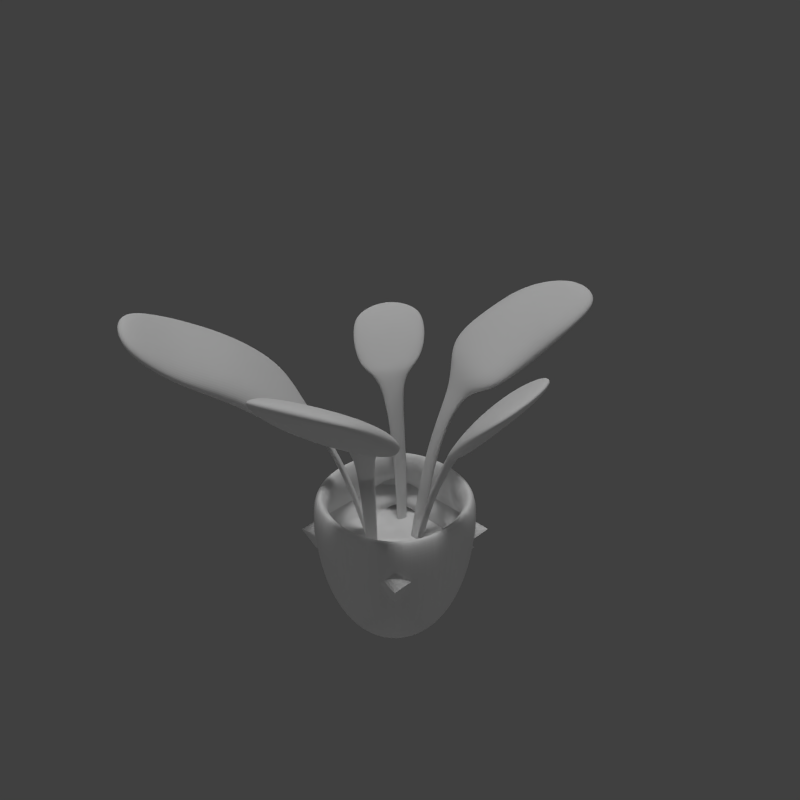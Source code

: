 # Source: PotPlant4-2.blend  (saved by Blender 2.75.0; exported with 4.5.12 LTS)
import bpy
from mathutils import Matrix  # noqa: F401  (used for matrix-valued properties, if any)

bpy.ops.wm.read_factory_settings(use_empty=True)
scene = bpy.context.scene
scene.name = 'Scene'

# ---- collections
col_collection_1 = bpy.data.collections.new('Collection 1'); scene.collection.children.link(col_collection_1)

# ---- materials (node trees are filled in below, after node groups)
mat_material_003 = bpy.data.materials.new('Material.003')
mat_material_003.alpha_threshold = 0.0
mat_material_003.use_transparent_shadow = False
mat_material_003.roughness = 0.5
mat_material_003.specular_intensity = 0.05

# ---- material node trees

# ---- world
world_world = bpy.data.worlds.new('World'); scene.world = world_world
world_world.color = (0.05088, 0.05088, 0.05088)
world_world.use_sun_shadow = False
world_world.sun_shadow_jitter_overblur = 0.0
world_world.cycles.sampling_method = 'MANUAL'
world_world.cycles.sample_map_resolution = 256

# ---- cameras
cam_camera_004 = bpy.data.cameras.new('Camera.004')
cam_camera_004.clip_end = 100.0
cam_camera_004.lens = 35.0
cam_camera_004.sensor_width = 32.0
cam_camera_004.sensor_height = 18.0
cam_camera_004.display_size = 2.0
cam_camera_004.dof.focus_distance = 0.0
cam_camera_004.dof.aperture_fstop = 128.0
cam_camera_004.dof.aperture_blades = 6

# ---- lights
light_sun_001 = bpy.data.lights.new('Sun.001', 'SUN')
light_sun_001.transmission_factor = 0.0
light_sun_001.angle = 0.1993
light_sun_001.energy = 1.0
light_sun_001.shadow_buffer_clip_start = 0.5
light_sun_001.shadow_soft_size = 0.1
light_sun_001.shadow_cascade_max_distance = 1000.0
light_sun_001.cycles.use_multiple_importance_sampling = False
light_point_006 = bpy.data.lights.new('Point.006', 'POINT')
light_point_006.transmission_factor = 0.0
light_point_006.energy = 100.0
light_point_006.shadow_buffer_clip_start = 0.5
light_point_006.shadow_soft_size = 0.1
light_point_006.shadow_maximum_resolution = 0.006
light_point_006.use_absolute_resolution = True
light_point_006.cycles.use_multiple_importance_sampling = False
light_point_004 = bpy.data.lights.new('Point.004', 'POINT')
light_point_004.transmission_factor = 0.0
light_point_004.energy = 100.0
light_point_004.shadow_buffer_clip_start = 0.5
light_point_004.shadow_soft_size = 0.1
light_point_004.shadow_maximum_resolution = 0.006
light_point_004.use_absolute_resolution = True
light_point_004.cycles.use_multiple_importance_sampling = False
light_point_002 = bpy.data.lights.new('Point.002', 'POINT')
light_point_002.transmission_factor = 0.0
light_point_002.energy = 100.0
light_point_002.shadow_buffer_clip_start = 0.5
light_point_002.shadow_soft_size = 0.1
light_point_002.shadow_maximum_resolution = 0.006
light_point_002.use_absolute_resolution = True
light_point_002.cycles.use_multiple_importance_sampling = False
light_point = bpy.data.lights.new('Point', 'POINT')
light_point.transmission_factor = 0.0
light_point.energy = 100.0
light_point.shadow_buffer_clip_start = 0.5
light_point.shadow_soft_size = 0.1
light_point.shadow_maximum_resolution = 0.006
light_point.use_absolute_resolution = True
light_point.cycles.use_multiple_importance_sampling = False

# ---- meshes
me_cube = bpy.data.meshes.new('Cube')
me_cube.from_pydata([(0.1875, 0.2065, 0.00147), (0.1875, -0.1685, 0.00147), (-0.1875, -0.1685, 0.00147), (-0.1875, 0.2065, 0.00147), (0.25, 0.269, 0.5015), (0.25, -0.231, 0.5015), (-0.25, -0.231, 0.5015), (-0.25, 0.269, 0.5015), (-0.1875, 0.2065, 0.5015), (-0.1875, -0.1685, 0.5015), (0.1875, -0.1685, 0.5015), (0.1875, 0.2065, 0.5015), (0.1777, 0.1967, 0.3765), (0.1777, -0.1587, 0.3765), (-0.1777, -0.1587, 0.3765), (-0.1777, 0.1967, 0.3765), (-0.06009, 0.135, 0.5661), (0.04705, 0.02892, 0.2223), (-0.1313, 0.1899, 0.7219), (-0.1067, 0.2399, 0.7263), (0.1037, -0.01377, 0.5973), (0.5511, -0.1074, 0.9987), (-0.3241, 0.135, 0.892), (-0.2146, 0.378, 0.9525), (-0.2551, 0.4079, 0.8734), (-0.3647, 0.1649, 0.8129), (-0.07734, 0.3465, 0.8213), (-0.2549, 0.1264, 0.7016), (-0.1201, 0.3748, 0.7855), (-0.2122, 0.09813, 0.7374), (0.5022, -0.2263, 0.9921), (0.5207, -0.2243, 0.95), (0.5696, -0.1054, 0.9566), (-0.129, 0.251, 0.7248), (-0.1536, 0.201, 0.7204), (-0.07679, 0.1434, 0.5679), (-0.05804, 0.1809, 0.5679), (0.0532, -0.01255, 0.2223), (0.07166, -0.00981, 0.2241), (0.06551, 0.03166, 0.2241), (0.4896, 0.02374, 0.9671), (0.3879, -0.2235, 0.9534), (-0.5023, 0.1991, 0.9194), (-0.3919, 0.4333, 0.9874), (0.404, -0.2281, 0.9031), (-0.3763, 0.4119, 1.033), (-0.4868, 0.1777, 0.9654), (-0.04134, 0.1725, 0.5661), (0.5058, 0.01916, 0.9168), (0.1304, 0.02356, 0.5991), (0.122, -0.01751, 0.5991), (0.2254, 0.003561, 0.7569), (0.2062, -0.04889, 0.7555), (0.2781, 0.1227, 0.8351), (0.1915, -0.1508, 0.7644), (0.3225, 0.1118, 0.7925), (0.1471, -0.1398, 0.807), (0.4293, 0.06559, 0.8415), (0.3287, -0.1875, 0.8179), (0.2875, -0.1867, 0.902), (0.3881, 0.06638, 0.9257), (0.183, -0.04048, 0.7595), (0.2022, 0.01197, 0.7609), (0.1121, 0.02731, 0.5973), (0.002406, 0.07252, 0.2223), (-0.01429, 0.08087, 0.2241), (0.004463, 0.1184, 0.2241), (0.02116, 0.11, 0.2223), (-0.581, 0.2748, 1.018), (-0.5279, 0.3874, 1.05), (-0.5097, 0.3748, 1.091), (-0.5628, 0.2622, 1.058), (0.102, 0.1231, 0.5348), (0.1271, 0.1967, 0.722), (0.1748, 0.1674, 0.722), (0.2383, 0.1404, 0.7524), (0.1085, 0.2801, 0.7193), (0.2571, 0.1696, 0.7337), (0.0897, 0.251, 0.738), (0.1878, 0.1886, 0.7244), (0.1402, 0.2179, 0.7244), (0.1088, 0.1404, 0.5366), (0.1478, 0.125, 0.5366), (0.141, 0.1077, 0.5348), (0.3336, 0.204, 0.8394), (0.1448, 0.3601, 0.7826), (0.3422, 0.2214, 0.792), (0.1362, 0.3428, 0.83), (0.3588, 0.3373, 0.8808), (0.2601, 0.4067, 0.8761), (0.08357, 0.08675, 0.2226), (0.08876, 0.0967, 0.2239), (0.1155, 0.08894, 0.2239), (0.1103, 0.07899, 0.2226), (-0.05937, 0.02704, 0.5348), (-0.1133, -0.02903, 0.722), (-0.1441, 0.01762, 0.722), (-0.1902, 0.06891, 0.7524), (-0.1317, -0.1125, 0.7193), (-0.2196, 0.05047, 0.7337), (-0.1023, -0.09406, 0.738), (-0.1648, 0.00391, 0.7244), (-0.134, -0.04274, 0.7244), (-0.07292, 0.01421, 0.5366), (-0.1018, 0.04465, 0.5366), (-0.0882, 0.05748, 0.5348), (-0.2774, 0.04453, 0.834), (-0.1819, -0.178, 0.7663), (-0.3006, 0.03079, 0.7905), (-0.1587, -0.1643, 0.8098), (-0.3819, 0.03446, 0.9324), (-0.2522, -0.2679, 0.8404), (-0.4135, 0.01579, 0.8733), (-0.2206, -0.2492, 0.8995), (-0.02735, 0.05218, 0.2226), (-0.03626, 0.04535, 0.2239), (-0.05723, 0.0637, 0.2239), (-0.04832, 0.07053, 0.2226), (-0.008654, -0.09281, 0.5348), (0.03155, -0.1594, 0.722), (-0.02148, -0.1771, 0.722), (-0.08297, -0.2084, 0.7524), (0.1074, -0.1988, 0.7193), (-0.07276, -0.2415, 0.7337), (0.0972, -0.1656, 0.738), (-0.01361, -0.2007, 0.7244), (0.03942, -0.183, 0.7244), (0.0002331, -0.1092, 0.5366), (-0.03664, -0.1292, 0.5366), (-0.04552, -0.1128, 0.5348), (-0.1496, -0.3081, 0.9006), (0.1969, -0.2804, 0.8444), (-0.131, -0.3616, 0.8567), (0.1783, -0.2269, 0.8883), (-0.04231, -0.4663, 1.006), (0.1217, -0.4257, 1.0), (-0.02466, -0.05537, 0.2226), (-0.02036, -0.06574, 0.2239), (-0.04351, -0.08125, 0.2239), (-0.0478, -0.07088, 0.2226), (-0.5047, -0.06848, 1.051), (-0.4009, -0.3104, 0.9774), (-0.5299, -0.08342, 1.004), (-0.3757, -0.2954, 1.025), (-0.5336, -0.1574, 1.06), (-0.482, -0.2482, 1.05), (-0.1536, -0.1345, 0.314), (-0.1536, 0.1726, 0.314), (0.1536, -0.1345, 0.314), (0.1536, 0.1726, 0.314), (-0.218, -0.06005, 0.8218), (-0.3012, -0.1083, 0.9164), (-0.2197, -0.05677, 0.8229), (-0.3027, -0.1053, 0.9169), (-0.4402, -0.182, 1.038), (-0.1463, -0.01257, 0.7452)], [], [(0, 1, 2, 3), (0, 4, 5, 1), (1, 5, 6, 2), (2, 6, 7, 3), (4, 0, 3, 7), (4, 7, 8, 11), (7, 6, 9, 8), (6, 5, 10, 9), (5, 4, 11, 10), (101, 102, 98, 99), (94, 95, 102, 103), (27, 29, 22, 25), (28, 27, 25, 24), (23, 24, 43, 45), (34, 18, 29, 27), (33, 34, 27, 28), (16, 18, 34, 35), (36, 35, 34, 33), (48, 40, 21, 32), (63, 49, 39, 17), (61, 52, 54, 56), (25, 22, 46, 42), (22, 23, 45, 46), (24, 25, 42, 43), (45, 43, 69, 70), (47, 19, 18, 16), (49, 50, 38, 39), (29, 26, 23, 22), (26, 28, 24, 23), (18, 19, 26, 29), (19, 33, 28, 26), (16, 35, 65, 64), (19, 47, 36, 33), (40, 41, 30, 21), (44, 48, 32, 31), (56, 54, 58, 59), (20, 63, 17, 37), (21, 30, 31, 32), (41, 44, 31, 30), (61, 20, 50, 52), (50, 20, 37, 38), (62, 61, 56, 53), (57, 60, 40, 48), (20, 61, 62, 63), (53, 56, 59, 60), (58, 57, 48, 44), (59, 58, 44, 41), (60, 59, 41, 40), (50, 49, 51, 52), (63, 62, 51, 49), (55, 53, 60, 57), (54, 55, 57, 58), (51, 62, 53, 55), (52, 51, 55, 54), (36, 47, 67, 66), (35, 36, 66, 65), (47, 16, 64, 67), (71, 70, 69, 68), (42, 46, 71, 68), (46, 45, 70, 71), (43, 42, 68, 69), (80, 73, 78, 76), (79, 80, 76, 77), (72, 73, 80, 81), (82, 81, 80, 79), (83, 74, 73, 72), (73, 74, 75, 78), (74, 79, 77, 75), (74, 83, 82, 79), (76, 78, 87, 85), (75, 77, 86, 84), (77, 76, 85, 86), (78, 75, 84, 87), (87, 84, 88, 89), (85, 87, 89), (83, 72, 90, 93), (82, 83, 93, 92), (72, 81, 91, 90), (81, 82, 92, 91), (9, 10, 13, 14), (8, 9, 14, 15), (102, 95, 100, 98), (12, 149, 147, 15), (10, 11, 12, 13), (11, 8, 15, 12), (14, 146, 148, 13), (104, 103, 102, 101), (105, 96, 95, 94), (95, 96, 97, 155, 100), (96, 101, 99, 97), (96, 105, 104, 101), (98, 100, 109, 107), (97, 99, 108, 106), (99, 98, 107, 108), (152, 150, 155), (109, 150, 151, 113), (108, 107, 111, 112), (105, 94, 114, 117), (104, 105, 117, 116), (94, 103, 115, 114), (103, 104, 116, 115), (125, 126, 122, 123), (118, 119, 126, 127), (126, 119, 124, 122), (128, 127, 126, 125), (129, 120, 119, 118), (119, 120, 121, 124), (120, 125, 123, 121), (120, 129, 128, 125), (122, 124, 133, 131), (121, 123, 132, 130), (123, 122, 131, 132), (124, 121, 130, 133), (132, 131, 135, 134), (130, 132, 134), (129, 118, 136, 139), (128, 129, 139, 138), (118, 127, 137, 136), (127, 128, 138, 137), (112, 111, 141, 142), (110, 112, 142, 140), (111, 113, 143, 141), (133, 130, 134, 135), (141, 143, 145), (143, 154, 140, 144, 145), (131, 133, 135), (142, 141, 145, 144), (140, 142, 144), (84, 86, 88), (86, 85, 89, 88), (149, 146, 148), (149, 146, 147), (13, 148, 149, 12), (15, 14, 146, 147), (106, 108, 112, 110), (107, 109, 113, 111), (150, 152, 153, 151), (152, 106, 110, 153), (151, 153, 154), (113, 151, 154, 143), (140, 154, 153, 110), (106, 152, 155, 97), (100, 155, 150, 109)])
_uv = me_cube.uv_layers.new(name='UVMap')
_uv.uv.foreach_set('vector', [0.1875, 0.875, 0.1875, 0.625, 0.0625, 0.625, 0.0625, 0.875, 0.0625, 0.625, 0.0625, 0.875, 0.1875, 0.875, 0.1875, 0.625, 0.0625, 0.625, 0.0625, 0.875, 0.1875, 0.875, 0.1875, 0.625, 0.0625, 0.625, 0.0625, 0.875, 0.1875, 0.875, 0.1875, 0.625, 0.1875, 0.875, 0.1875, 0.625, 0.0625, 0.625, 0.0625, 0.875, 0.1875, 0.875, 0.1875, 0.625, 0.0625, 0.625, 0.0625, 0.875, 0.0625, 0.625, 0.0625, 0.875, 0.1875, 0.875, 0.1875, 0.625, 0.0625, 0.625, 0.0625, 0.875, 0.1875, 0.875, 0.1875, 0.625, 0.0625, 0.625, 0.0625, 0.875, 0.1875, 0.875, 0.1875, 0.625, 0.4375, 0.125, 0.3125, 0.125, 0.3125, 0.125, 0.4375, 0.125, 0.0625, 0.375, 0.0625, 0.125, 0.0625, 0.125, 0.0625, 0.375, 0.3125, 0.125, 0.3125, 0.125, 0.3125, 0.125, 0.3125, 0.125, 0.4375, 0.125, 0.3125, 0.125, 0.3125, 0.125, 0.4375, 0.125, 0.4375, 0.125, 0.4375, 0.125, 0.4375, 0.125, 0.4375, 0.125, 0.3125, 0.125, 0.3125, 0.125, 0.3125, 0.125, 0.3125, 0.125, 0.4375, 0.125, 0.3125, 0.125, 0.3125, 0.125, 0.4375, 0.125, 0.0625, 0.375, 0.0625, 0.125, 0.0625, 0.125, 0.0625, 0.375, 0.1875, 0.375, 0.0625, 0.375, 0.0625, 0.125, 0.1875, 0.125, 0.3125, 0.125, 0.3125, 0.125, 0.3125, 0.125, 0.3125, 0.125, 0.0625, 0.375, 0.0625, 0.375, 0.0625, 0.375, 0.0625, 0.375, 0.4375, 0.125, 0.4375, 0.125, 0.4375, 0.125, 0.4375, 0.125, 0.3125, 0.125, 0.3125, 0.125, 0.3125, 0.125, 0.3125, 0.125, 0.3125, 0.125, 0.4375, 0.125, 0.4375, 0.125, 0.3125, 0.125, 0.4375, 0.125, 0.3125, 0.125, 0.3125, 0.125, 0.4375, 0.125, 0.4375, 0.125, 0.4375, 0.125, 0.4375, 0.125, 0.4375, 0.125, 0.1875, 0.375, 0.1875, 0.125, 0.0625, 0.125, 0.0625, 0.375, 0.0625, 0.375, 0.1875, 0.375, 0.1875, 0.375, 0.0625, 0.375, 0.3125, 0.125, 0.4375, 0.125, 0.4375, 0.125, 0.3125, 0.125, 0.4375, 0.125, 0.4375, 0.125, 0.4375, 0.125, 0.4375, 0.125, 0.3125, 0.125, 0.4375, 0.125, 0.4375, 0.125, 0.3125, 0.125, 0.4375, 0.125, 0.4375, 0.125, 0.4375, 0.125, 0.4375, 0.125, 0.0625, 0.375, 0.0625, 0.375, 0.0625, 0.375, 0.0625, 0.375, 0.1875, 0.125, 0.1875, 0.375, 0.1875, 0.375, 0.1875, 0.125, 0.3125, 0.125, 0.4375, 0.125, 0.4375, 0.125, 0.3125, 0.125, 0.4375, 0.125, 0.3125, 0.125, 0.3125, 0.125, 0.4375, 0.125, 0.4375, 0.125, 0.4375, 0.125, 0.4375, 0.125, 0.4375, 0.125, 0.1875, 0.375, 0.0625, 0.375, 0.0625, 0.375, 0.1875, 0.375, 0.3125, 0.125, 0.4375, 0.125, 0.4375, 0.125, 0.3125, 0.125, 0.4375, 0.125, 0.4375, 0.125, 0.4375, 0.125, 0.4375, 0.125, 0.1875, 0.125, 0.1875, 0.375, 0.1875, 0.375, 0.1875, 0.125, 0.1875, 0.375, 0.1875, 0.375, 0.1875, 0.375, 0.1875, 0.375, 0.3125, 0.125, 0.4375, 0.125, 0.4375, 0.125, 0.3125, 0.125, 0.3125, 0.125, 0.3125, 0.125, 0.3125, 0.125, 0.3125, 0.125, 0.1875, 0.375, 0.1875, 0.125, 0.0625, 0.125, 0.0625, 0.375, 0.3125, 0.125, 0.4375, 0.125, 0.4375, 0.125, 0.3125, 0.125, 0.4375, 0.125, 0.3125, 0.125, 0.3125, 0.125, 0.4375, 0.125, 0.4375, 0.125, 0.4375, 0.125, 0.4375, 0.125, 0.4375, 0.125, 0.3125, 0.125, 0.4375, 0.125, 0.4375, 0.125, 0.3125, 0.125, 0.1875, 0.375, 0.0625, 0.375, 0.0625, 0.125, 0.1875, 0.125, 0.0625, 0.375, 0.0625, 0.125, 0.0625, 0.125, 0.0625, 0.375, 0.3125, 0.125, 0.3125, 0.125, 0.3125, 0.125, 0.3125, 0.125, 0.4375, 0.125, 0.3125, 0.125, 0.3125, 0.125, 0.4375, 0.125, 0.3125, 0.125, 0.3125, 0.125, 0.3125, 0.125, 0.3125, 0.125, 0.4375, 0.125, 0.3125, 0.125, 0.3125, 0.125, 0.4375, 0.125, 0.1875, 0.375, 0.1875, 0.375, 0.1875, 0.375, 0.1875, 0.375, 0.0625, 0.375, 0.1875, 0.375, 0.1875, 0.375, 0.0625, 0.375, 0.1875, 0.375, 0.0625, 0.375, 0.0625, 0.375, 0.1875, 0.375, 0.3125, 0.125, 0.4375, 0.125, 0.4375, 0.125, 0.3125, 0.125, 0.3125, 0.125, 0.3125, 0.125, 0.3125, 0.125, 0.3125, 0.125, 0.3125, 0.125, 0.4375, 0.125, 0.4375, 0.125, 0.3125, 0.125, 0.4375, 0.125, 0.3125, 0.125, 0.3125, 0.125, 0.4375, 0.125, 0.3125, 0.125, 0.3125, 0.125, 0.3125, 0.125, 0.3125, 0.125, 0.4375, 0.125, 0.3125, 0.125, 0.3125, 0.125, 0.4375, 0.125, 0.0625, 0.375, 0.0625, 0.125, 0.0625, 0.125, 0.0625, 0.375, 0.1875, 0.375, 0.0625, 0.375, 0.0625, 0.125, 0.1875, 0.125, 0.1875, 0.375, 0.1875, 0.125, 0.0625, 0.125, 0.0625, 0.375, 0.3125, 0.125, 0.4375, 0.125, 0.4375, 0.125, 0.3125, 0.125, 0.4375, 0.125, 0.4375, 0.125, 0.4375, 0.125, 0.4375, 0.125, 0.1875, 0.125, 0.1875, 0.375, 0.1875, 0.375, 0.1875, 0.125, 0.3125, 0.125, 0.3125, 0.125, 0.3125, 0.125, 0.3125, 0.125, 0.4375, 0.125, 0.4375, 0.125, 0.4375, 0.125, 0.4375, 0.125, 0.4375, 0.125, 0.3125, 0.125, 0.3125, 0.125, 0.4375, 0.125, 0.3125, 0.125, 0.4375, 0.125, 0.4375, 0.125, 0.3125, 0.125, 0.3125, 0.125, 0.4375, 0.125, 0.4375, 0.125, 0.3125, 0.125, 0.3125, 0.125, 0.3125, 0.125, 0.3125, 0.125, 0.1875, 0.375, 0.0625, 0.375, 0.0625, 0.375, 0.1875, 0.375, 0.1875, 0.375, 0.1875, 0.375, 0.1875, 0.375, 0.1875, 0.375, 0.0625, 0.375, 0.0625, 0.375, 0.0625, 0.375, 0.0625, 0.375, 0.0625, 0.375, 0.1875, 0.375, 0.1875, 0.375, 0.0625, 0.375, 0.0625, 0.625, 0.0625, 0.875, 0.1875, 0.875, 0.1875, 0.625, 0.0625, 0.625, 0.0625, 0.875, 0.1875, 0.75, 0.1875, 0.625, 0.3125, 0.125, 0.3125, 0.125, 0.3125, 0.125, 0.3125, 0.125, 0.4375, 0.625, 0.4375, 0.875, 0.3125, 0.875, 0.3125, 0.625, 0.0625, 0.625, 0.0625, 0.875, 0.1875, 0.75, 0.1875, 0.625, 0.0625, 0.625, 0.0625, 0.875, 0.1875, 0.875, 0.1875, 0.625, 0.3125, 0.625, 0.3125, 0.875, 0.4375, 0.875, 0.4375, 0.625, 0.1875, 0.375, 0.0625, 0.375, 0.0625, 0.125, 0.1875, 0.125, 0.1875, 0.375, 0.1875, 0.125, 0.0625, 0.125, 0.0625, 0.375, 0.3125, 0.125, 0.4375, 0.125, 0.4375, 0.125, 0.375, 0.125, 0.3125, 0.125, 0.4375, 0.125, 0.4375, 0.125, 0.4375, 0.125, 0.4375, 0.125, 0.1875, 0.125, 0.1875, 0.375, 0.1875, 0.375, 0.1875, 0.125, 0.3125, 0.125, 0.3125, 0.125, 0.3125, 0.125, 0.3125, 0.125, 0.4375, 0.125, 0.4375, 0.125, 0.4375, 0.125, 0.4375, 0.125, 0.4375, 0.125, 0.3125, 0.125, 0.3125, 0.125, 0.4375, 0.125, 0.3125, 0.125, 0.4375, 0.125, 0.4375, 0.375, 0.3125, 0.125, 0.4375, 0.125, 0.4375, 0.375, 0.3125, 0.375, 0.4375, 0.125, 0.3125, 0.125, 0.3125, 0.125, 0.4375, 0.125, 0.1875, 0.375, 0.0625, 0.375, 0.0625, 0.375, 0.1875, 0.375, 0.1875, 0.375, 0.1875, 0.375, 0.1875, 0.375, 0.1875, 0.375, 0.0625, 0.375, 0.0625, 0.375, 0.0625, 0.375, 0.0625, 0.375, 0.0625, 0.375, 0.1875, 0.375, 0.1875, 0.375, 0.0625, 0.375, 0.4375, 0.125, 0.3125, 0.125, 0.3125, 0.125, 0.4375, 0.125, 0.0625, 0.375, 0.0625, 0.125, 0.0625, 0.125, 0.0625, 0.375, 0.3125, 0.125, 0.3125, 0.125, 0.3125, 0.125, 0.3125, 0.125, 0.1875, 0.375, 0.0625, 0.375, 0.0625, 0.125, 0.1875, 0.125, 0.1875, 0.375, 0.1875, 0.125, 0.0625, 0.125, 0.0625, 0.375, 0.3125, 0.125, 0.4375, 0.125, 0.4375, 0.125, 0.3125, 0.125, 0.4375, 0.125, 0.4375, 0.125, 0.4375, 0.125, 0.4375, 0.125, 0.1875, 0.125, 0.1875, 0.375, 0.1875, 0.375, 0.1875, 0.125, 0.3125, 0.125, 0.3125, 0.125, 0.3125, 0.125, 0.3125, 0.125, 0.4375, 0.125, 0.4375, 0.125, 0.4375, 0.125, 0.4375, 0.125, 0.4375, 0.125, 0.3125, 0.125, 0.3125, 0.125, 0.4375, 0.125, 0.3125, 0.125, 0.4375, 0.125, 0.4375, 0.125, 0.3125, 0.125, 0.4375, 0.125, 0.3125, 0.125, 0.3125, 0.125, 0.4375, 0.125, 0.4375, 0.125, 0.4375, 0.125, 0.4375, 0.125, 0.1875, 0.375, 0.0625, 0.375, 0.0625, 0.375, 0.1875, 0.375, 0.1875, 0.375, 0.1875, 0.375, 0.1875, 0.375, 0.1875, 0.375, 0.0625, 0.375, 0.0625, 0.375, 0.0625, 0.375, 0.0625, 0.375, 0.0625, 0.375, 0.1875, 0.375, 0.1875, 0.375, 0.0625, 0.375, 0.4375, 0.125, 0.3125, 0.125, 0.3125, 0.125, 0.4375, 0.125, 0.4375, 0.125, 0.4375, 0.125, 0.4375, 0.125, 0.4375, 0.125, 0.3125, 0.125, 0.3125, 0.125, 0.3125, 0.125, 0.3125, 0.125, 0.3125, 0.125, 0.4375, 0.125, 0.4375, 0.125, 0.3125, 0.125, 0.3125, 0.125, 0.3125, 0.125, 0.3125, 0.125, 0.3125, 0.125, 0.3125, 0.375, 0.4375, 0.375, 0.4375, 0.125, 0.3125, 0.125, 0.3125, 0.125, 0.3125, 0.125, 0.3125, 0.125, 0.4375, 0.125, 0.3125, 0.125, 0.3125, 0.125, 0.4375, 0.125, 0.4375, 0.125, 0.4375, 0.125, 0.4375, 0.125, 0.4375, 0.125, 0.4375, 0.125, 0.4375, 0.125, 0.4375, 0.125, 0.3125, 0.125, 0.3125, 0.125, 0.4375, 0.125, 0.3125, 0.625, 0.4375, 0.875, 0.4375, 0.625, 0.3125, 0.875, 0.3125, 0.625, 0.4375, 0.875, 0.3125, 0.875, 0.4375, 0.875, 0.4375, 0.625, 0.3125, 0.625, 0.3125, 0.625, 0.3125, 0.875, 0.4375, 0.875, 0.4375, 0.625, 0.4375, 0.125, 0.4375, 0.125, 0.4375, 0.125, 0.4375, 0.125, 0.3125, 0.125, 0.3125, 0.125, 0.3125, 0.125, 0.3125, 0.125, 0.3125, 0.375, 0.3125, 0.125, 0.4375, 0.125, 0.4375, 0.375, 0.3125, 0.125, 0.4375, 0.125, 0.4375, 0.375, 0.3125, 0.375, 0.3125, 0.125, 0.4375, 0.125, 0.4375, 0.375, 0.3125, 0.375, 0.4375, 0.375, 0.4375, 0.125, 0.3125, 0.125, 0.3125, 0.375, 0.3125, 0.125, 0.4375, 0.125, 0.4375, 0.375, 0.4375, 0.125, 0.3125, 0.125, 0.3125, 0.375, 0.4375, 0.375, 0.3125, 0.375, 0.4375, 0.375, 0.4375, 0.125, 0.3125, 0.125])
me_cube.materials.append(mat_material_003)
me_cube.use_remesh_preserve_volume = False
me_cube.use_remesh_preserve_attributes = False
me_cube.use_mirror_vertex_groups = False
me_cube.update()

# ---- objects
ob_sun = bpy.data.objects.new('Sun', light_sun_001)
ob_point_006 = bpy.data.objects.new('Point.006', light_point_006)
ob_point_004 = bpy.data.objects.new('Point.004', light_point_004)
ob_point_002 = bpy.data.objects.new('Point.002', light_point_002)
ob_point = bpy.data.objects.new('Point', light_point)
ob_empty = bpy.data.objects.new('Empty', None)
ob_camera_004 = bpy.data.objects.new('Camera.004', cam_camera_004)
ob_cube = bpy.data.objects.new('Cube', me_cube)

# ---- transforms, parenting, visibility, modifiers, constraints
ob_sun.location = (0.0, 0.0, 6.0)
ob_sun.lineart.crease_threshold = 0.0
ob_point_006.location = (4.0, 4.0, -5.0)
ob_point_006.lineart.crease_threshold = 0.0
ob_point_004.location = (-4.0, -4.0, -5.0)
ob_point_004.lineart.crease_threshold = 0.0
ob_point_002.location = (4.0, -4.0, 6.0)
ob_point_002.lineart.crease_threshold = 0.0
ob_point.location = (-4.0, 4.0, 6.0)
ob_point.lineart.crease_threshold = 0.0
ob_empty.location = (0.0, 0.0, 0.0)
ob_empty.rotation_euler = (0.0, 0.0, 4.712)
ob_empty.empty_image_offset = (0.0, 0.0)
ob_empty.lineart.crease_threshold = 0.0
ob_camera_004.parent = ob_empty
ob_camera_004.location = (1.315, -1.315, 1.861)
ob_camera_004.rotation_euler = (1.047, -1.11e-16, 0.7854)
ob_camera_004.scale = (0.2222, 0.2222, 0.2222)
ob_camera_004.lineart.crease_threshold = 0.0
ob_cube.location = (0.0, 0.0, 0.0)
ob_cube.lock_rotations_4d = False
ob_cube.empty_display_type = 'ARROWS'
ob_cube.show_transparent = True
ob_cube.lineart.crease_threshold = 0.0
_m = ob_cube.modifiers.new('Subsurf', 'SUBSURF')
_m.uv_smooth = 'PRESERVE_CORNERS'
_m.levels = 0
_m.render_levels = 4
_m.show_only_control_edges = False

# ---- collection membership
col_collection_1.objects.link(ob_sun)
col_collection_1.objects.link(ob_point_006)
col_collection_1.objects.link(ob_point_004)
col_collection_1.objects.link(ob_point_002)
col_collection_1.objects.link(ob_point)
col_collection_1.objects.link(ob_empty)
col_collection_1.objects.link(ob_camera_004)
col_collection_1.objects.link(ob_cube)

# ---- scene / render settings (as saved in the file)
scene.camera = ob_camera_004
scene.frame_start = 1; scene.frame_end = 4; scene.frame_set(4)
scene.render.engine = 'BLENDER_EEVEE_NEXT'
scene.render.image_settings.compression = 90
scene.render.resolution_x = 500
scene.render.resolution_y = 500
scene.render.resolution_percentage = 50
scene.render.dither_intensity = 0.0
scene.render.film_transparent = True
scene.render.bake_margin = 2
scene.render.bake_bias = 0.0
scene.cycles.use_denoising = False
scene.cycles.samples = 10
scene.cycles.sampling_pattern = 'TABULATED_SOBOL'
scene.cycles.light_sampling_threshold = 0.0
scene.cycles.use_adaptive_sampling = False
scene.cycles.use_light_tree = False
scene.cycles.blur_glossy = 0.0
scene.cycles.volume_bounces = 1
scene.cycles.pixel_filter_type = 'GAUSSIAN'
scene.cycles.sample_clamp_indirect = 0.0
scene.view_settings.view_transform = 'Standard'
bpy.context.view_layer.update()
